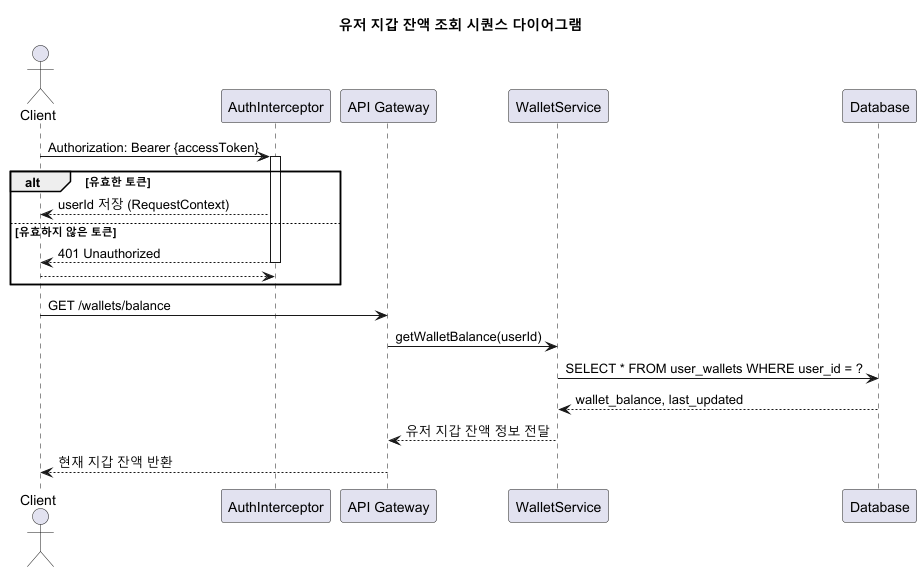

The diagram above was rendered by PlantUML. Its source (embedded in the PNG):
@startuml
title 유저 지갑 잔액 조회 시퀀스 다이어그램

actor Client
participant "AuthInterceptor" as Auth
participant "API Gateway" as API
participant "WalletService" as Wallet
participant Database

Client -> Auth : Authorization: Bearer {accessToken}
activate Auth
alt 유효한 토큰
    Auth --> Client : userId 저장 (RequestContext)
else 유효하지 않은 토큰
    Auth --> Client : 401 Unauthorized
    deactivate Auth
    return
end
deactivate Auth

Client -> API : GET /wallets/balance

API -> Wallet : getWalletBalance(userId)
Wallet -> Database : SELECT * FROM user_wallets WHERE user_id = ?
Database --> Wallet : wallet_balance, last_updated
Wallet --> API : 유저 지갑 잔액 정보 전달

API --> Client : 현재 지갑 잔액 반환

@enduml